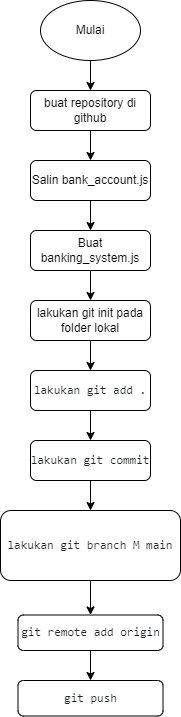

The diagram above was exported from draw.io. Its source (the exported page's mxGraphModel, read from the mxfile embedded in the PNG):
<mxGraphModel dx="1050" dy="1711" grid="1" gridSize="10" guides="1" tooltips="1" connect="1" arrows="1" fold="1" page="1" pageScale="1" pageWidth="827" pageHeight="1169" math="0" shadow="0">
  <root>
    <mxCell id="WIyWlLk6GJQsqaUBKTNV-0" />
    <mxCell id="WIyWlLk6GJQsqaUBKTNV-1" parent="WIyWlLk6GJQsqaUBKTNV-0" />
    <mxCell id="YJ6Xy7xBFkcXJzUA4QA4-3" value="" style="edgeStyle=orthogonalEdgeStyle;rounded=0;orthogonalLoop=1;jettySize=auto;html=1;" edge="1" parent="WIyWlLk6GJQsqaUBKTNV-1" source="WIyWlLk6GJQsqaUBKTNV-3" target="YJ6Xy7xBFkcXJzUA4QA4-2">
      <mxGeometry relative="1" as="geometry" />
    </mxCell>
    <mxCell id="WIyWlLk6GJQsqaUBKTNV-3" value="buat repository di github" style="rounded=1;whiteSpace=wrap;html=1;fontSize=12;glass=0;strokeWidth=1;shadow=0;" parent="WIyWlLk6GJQsqaUBKTNV-1" vertex="1">
      <mxGeometry x="160" y="60" width="120" height="40" as="geometry" />
    </mxCell>
    <mxCell id="YJ6Xy7xBFkcXJzUA4QA4-1" style="edgeStyle=orthogonalEdgeStyle;rounded=0;orthogonalLoop=1;jettySize=auto;html=1;entryX=0.5;entryY=0;entryDx=0;entryDy=0;" edge="1" parent="WIyWlLk6GJQsqaUBKTNV-1" source="YJ6Xy7xBFkcXJzUA4QA4-0" target="WIyWlLk6GJQsqaUBKTNV-3">
      <mxGeometry relative="1" as="geometry" />
    </mxCell>
    <mxCell id="YJ6Xy7xBFkcXJzUA4QA4-0" value="Mulai" style="ellipse;whiteSpace=wrap;html=1;" vertex="1" parent="WIyWlLk6GJQsqaUBKTNV-1">
      <mxGeometry x="170" y="-30" width="100" height="60" as="geometry" />
    </mxCell>
    <mxCell id="YJ6Xy7xBFkcXJzUA4QA4-5" value="" style="edgeStyle=orthogonalEdgeStyle;rounded=0;orthogonalLoop=1;jettySize=auto;html=1;" edge="1" parent="WIyWlLk6GJQsqaUBKTNV-1" source="YJ6Xy7xBFkcXJzUA4QA4-2" target="YJ6Xy7xBFkcXJzUA4QA4-4">
      <mxGeometry relative="1" as="geometry" />
    </mxCell>
    <mxCell id="YJ6Xy7xBFkcXJzUA4QA4-2" value="Salin bank_account.js" style="rounded=1;whiteSpace=wrap;html=1;fontSize=12;glass=0;strokeWidth=1;shadow=0;" vertex="1" parent="WIyWlLk6GJQsqaUBKTNV-1">
      <mxGeometry x="160" y="130" width="120" height="40" as="geometry" />
    </mxCell>
    <mxCell id="YJ6Xy7xBFkcXJzUA4QA4-7" value="" style="edgeStyle=orthogonalEdgeStyle;rounded=0;orthogonalLoop=1;jettySize=auto;html=1;" edge="1" parent="WIyWlLk6GJQsqaUBKTNV-1" source="YJ6Xy7xBFkcXJzUA4QA4-4" target="YJ6Xy7xBFkcXJzUA4QA4-6">
      <mxGeometry relative="1" as="geometry" />
    </mxCell>
    <mxCell id="YJ6Xy7xBFkcXJzUA4QA4-4" value="Buat banking_system.js" style="rounded=1;whiteSpace=wrap;html=1;fontSize=12;glass=0;strokeWidth=1;shadow=0;" vertex="1" parent="WIyWlLk6GJQsqaUBKTNV-1">
      <mxGeometry x="160" y="200" width="120" height="40" as="geometry" />
    </mxCell>
    <mxCell id="YJ6Xy7xBFkcXJzUA4QA4-9" value="" style="edgeStyle=orthogonalEdgeStyle;rounded=0;orthogonalLoop=1;jettySize=auto;html=1;" edge="1" parent="WIyWlLk6GJQsqaUBKTNV-1" source="YJ6Xy7xBFkcXJzUA4QA4-6" target="YJ6Xy7xBFkcXJzUA4QA4-8">
      <mxGeometry relative="1" as="geometry" />
    </mxCell>
    <mxCell id="YJ6Xy7xBFkcXJzUA4QA4-6" value="lakukan git init pada folder lokal" style="rounded=1;whiteSpace=wrap;html=1;fontSize=12;glass=0;strokeWidth=1;shadow=0;" vertex="1" parent="WIyWlLk6GJQsqaUBKTNV-1">
      <mxGeometry x="160" y="270" width="120" height="40" as="geometry" />
    </mxCell>
    <mxCell id="YJ6Xy7xBFkcXJzUA4QA4-11" value="" style="edgeStyle=orthogonalEdgeStyle;rounded=0;orthogonalLoop=1;jettySize=auto;html=1;" edge="1" parent="WIyWlLk6GJQsqaUBKTNV-1" source="YJ6Xy7xBFkcXJzUA4QA4-8" target="YJ6Xy7xBFkcXJzUA4QA4-10">
      <mxGeometry relative="1" as="geometry" />
    </mxCell>
    <mxCell id="YJ6Xy7xBFkcXJzUA4QA4-8" value="&lt;pre style=&quot;box-sizing: border-box; font-family: ui-monospace, SFMono-Regular, &amp;quot;SF Mono&amp;quot;, Menlo, Consolas, &amp;quot;Liberation Mono&amp;quot;, monospace; margin-top: 0px; margin-bottom: 0px; overflow: auto; color: rgb(31, 35, 40); text-align: start;&quot; class=&quot;copyable-terminal-content f5&quot; id=&quot;empty-setup-new-repo-echo&quot;&gt;&lt;font style=&quot;font-size: 12px;&quot;&gt;lakukan git add .&lt;/font&gt;&lt;/pre&gt;" style="rounded=1;whiteSpace=wrap;html=1;fontSize=12;glass=0;strokeWidth=1;shadow=0;" vertex="1" parent="WIyWlLk6GJQsqaUBKTNV-1">
      <mxGeometry x="160" y="340" width="120" height="40" as="geometry" />
    </mxCell>
    <mxCell id="YJ6Xy7xBFkcXJzUA4QA4-13" value="" style="edgeStyle=orthogonalEdgeStyle;rounded=0;orthogonalLoop=1;jettySize=auto;html=1;" edge="1" parent="WIyWlLk6GJQsqaUBKTNV-1" source="YJ6Xy7xBFkcXJzUA4QA4-10" target="YJ6Xy7xBFkcXJzUA4QA4-12">
      <mxGeometry relative="1" as="geometry" />
    </mxCell>
    <mxCell id="YJ6Xy7xBFkcXJzUA4QA4-10" value="&lt;pre style=&quot;box-sizing: border-box; font-family: ui-monospace, SFMono-Regular, &amp;quot;SF Mono&amp;quot;, Menlo, Consolas, &amp;quot;Liberation Mono&amp;quot;, monospace; margin-top: 0px; margin-bottom: 0px; overflow: auto; color: rgb(31, 35, 40); text-align: start;&quot; class=&quot;copyable-terminal-content f5&quot; id=&quot;empty-setup-new-repo-echo&quot;&gt;&lt;font style=&quot;font-size: 12px;&quot;&gt;lakukan git commit&lt;/font&gt;&lt;/pre&gt;" style="rounded=1;whiteSpace=wrap;html=1;fontSize=12;glass=0;strokeWidth=1;shadow=0;" vertex="1" parent="WIyWlLk6GJQsqaUBKTNV-1">
      <mxGeometry x="160" y="410" width="120" height="40" as="geometry" />
    </mxCell>
    <mxCell id="YJ6Xy7xBFkcXJzUA4QA4-15" value="" style="edgeStyle=orthogonalEdgeStyle;rounded=0;orthogonalLoop=1;jettySize=auto;html=1;" edge="1" parent="WIyWlLk6GJQsqaUBKTNV-1" source="YJ6Xy7xBFkcXJzUA4QA4-12" target="YJ6Xy7xBFkcXJzUA4QA4-14">
      <mxGeometry relative="1" as="geometry" />
    </mxCell>
    <mxCell id="YJ6Xy7xBFkcXJzUA4QA4-12" value="&lt;pre style=&quot;box-sizing: border-box; font-family: ui-monospace, SFMono-Regular, &amp;quot;SF Mono&amp;quot;, Menlo, Consolas, &amp;quot;Liberation Mono&amp;quot;, monospace; margin-top: 0px; margin-bottom: 0px; overflow: auto; color: rgb(31, 35, 40); text-align: start;&quot; class=&quot;copyable-terminal-content f5&quot; id=&quot;empty-setup-new-repo-echo&quot;&gt;&lt;font style=&quot;font-size: 12px;&quot;&gt;lakukan git branch &lt;/font&gt;M main&lt;/pre&gt;" style="rounded=1;whiteSpace=wrap;html=1;fontSize=12;glass=0;strokeWidth=1;shadow=0;" vertex="1" parent="WIyWlLk6GJQsqaUBKTNV-1">
      <mxGeometry x="130" y="480" width="180" height="70" as="geometry" />
    </mxCell>
    <mxCell id="YJ6Xy7xBFkcXJzUA4QA4-17" value="" style="edgeStyle=orthogonalEdgeStyle;rounded=0;orthogonalLoop=1;jettySize=auto;html=1;" edge="1" parent="WIyWlLk6GJQsqaUBKTNV-1" source="YJ6Xy7xBFkcXJzUA4QA4-14" target="YJ6Xy7xBFkcXJzUA4QA4-16">
      <mxGeometry relative="1" as="geometry" />
    </mxCell>
    <mxCell id="YJ6Xy7xBFkcXJzUA4QA4-14" value="&lt;pre style=&quot;box-sizing: border-box; font-family: ui-monospace, SFMono-Regular, &amp;quot;SF Mono&amp;quot;, Menlo, Consolas, &amp;quot;Liberation Mono&amp;quot;, monospace; margin-top: 0px; margin-bottom: 0px; overflow: auto; color: rgb(31, 35, 40); text-align: start;&quot; class=&quot;copyable-terminal-content f5&quot; id=&quot;empty-setup-new-repo-echo&quot;&gt;git remote add origin&lt;/pre&gt;" style="rounded=1;whiteSpace=wrap;html=1;fontSize=12;glass=0;strokeWidth=1;shadow=0;" vertex="1" parent="WIyWlLk6GJQsqaUBKTNV-1">
      <mxGeometry x="147.5" y="584.5" width="145" height="35.5" as="geometry" />
    </mxCell>
    <mxCell id="YJ6Xy7xBFkcXJzUA4QA4-16" value="&lt;pre style=&quot;box-sizing: border-box; font-family: ui-monospace, SFMono-Regular, &amp;quot;SF Mono&amp;quot;, Menlo, Consolas, &amp;quot;Liberation Mono&amp;quot;, monospace; margin-top: 0px; margin-bottom: 0px; overflow: auto; color: rgb(31, 35, 40); text-align: start;&quot; class=&quot;copyable-terminal-content f5&quot; id=&quot;empty-setup-new-repo-echo&quot;&gt;&lt;pre style=&quot;box-sizing: border-box; font-family: ui-monospace, SFMono-Regular, &amp;quot;SF Mono&amp;quot;, Menlo, Consolas, &amp;quot;Liberation Mono&amp;quot;, monospace; margin-top: 0px; margin-bottom: 0px; overflow: auto;&quot; class=&quot;copyable-terminal-content f5&quot; id=&quot;empty-setup-new-repo-echo&quot;&gt;&lt;font style=&quot;font-size: 12px;&quot;&gt;git push&lt;/font&gt;&lt;/pre&gt;&lt;/pre&gt;" style="rounded=1;whiteSpace=wrap;html=1;fontSize=12;glass=0;strokeWidth=1;shadow=0;" vertex="1" parent="WIyWlLk6GJQsqaUBKTNV-1">
      <mxGeometry x="147.5" y="650" width="145" height="35.5" as="geometry" />
    </mxCell>
  </root>
</mxGraphModel>